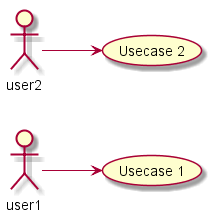

The diagram above was rendered by PlantUML. Its source (embedded in the PNG):
@startuml uc.9_direction2
left to right direction 
user1 --> (Usecase 1) 
user2 --> (Usecase 2)
@enduml